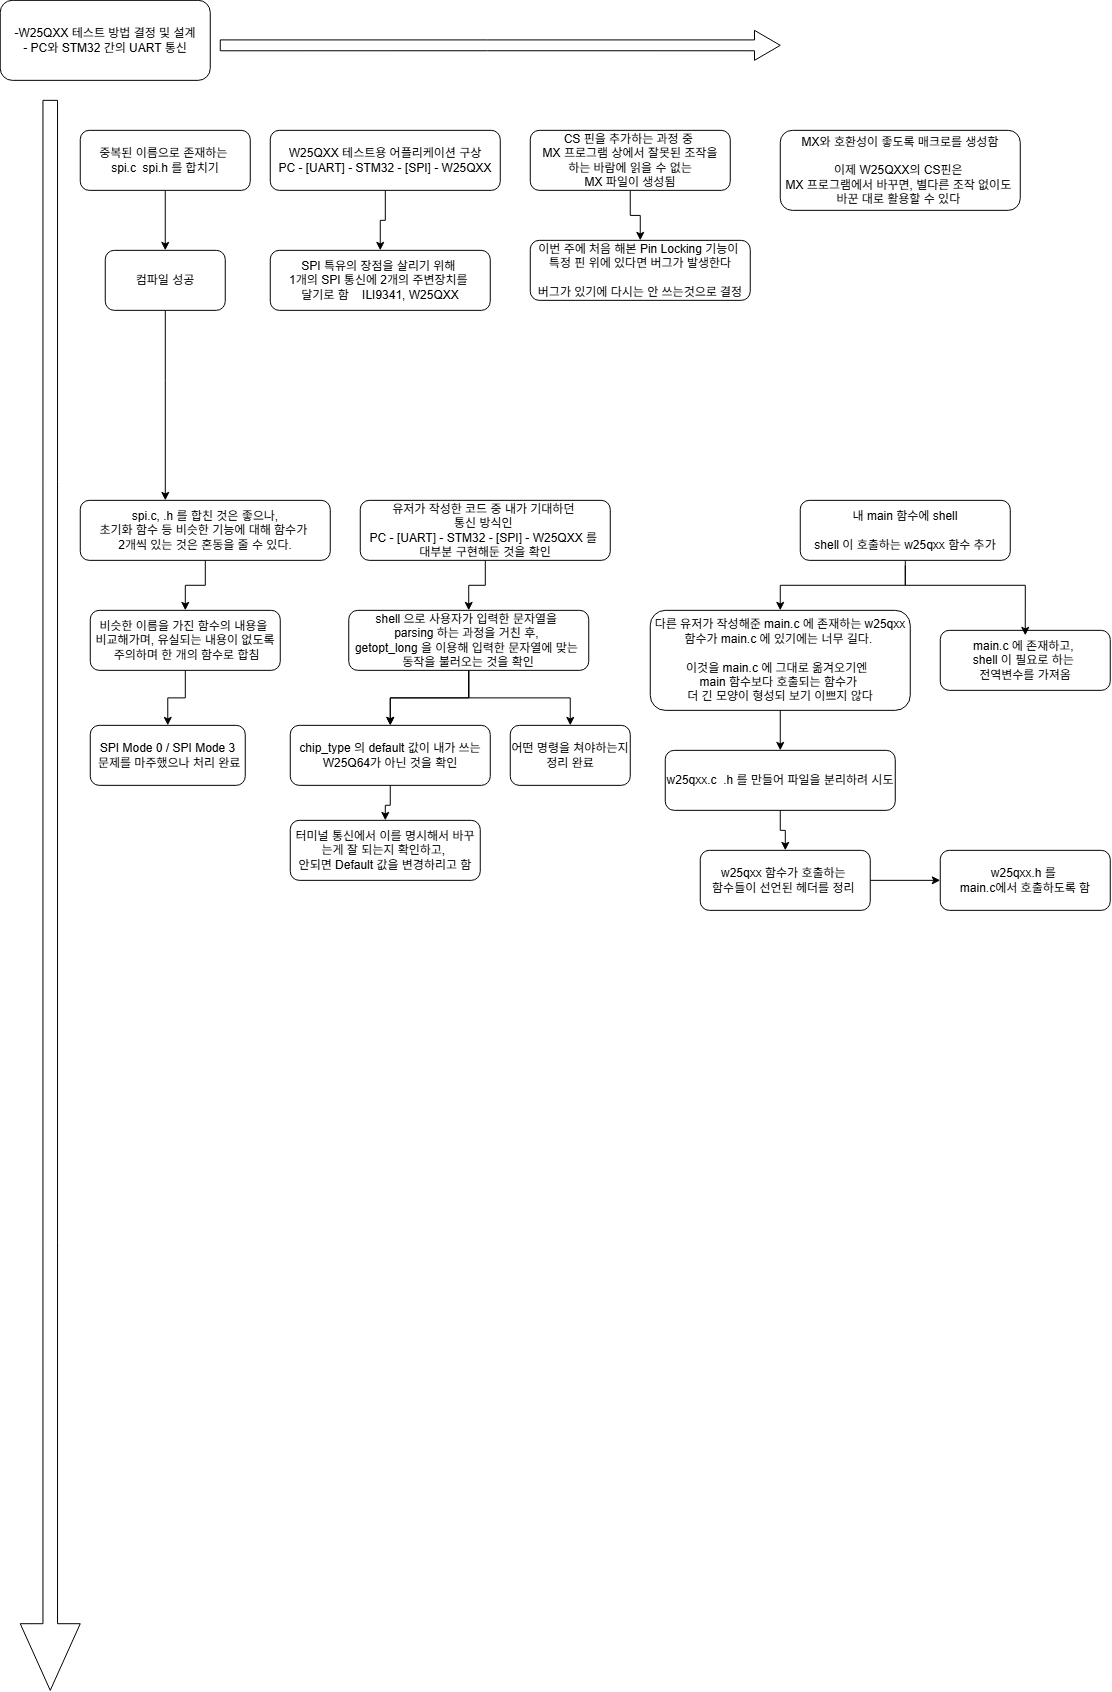

The diagram above was exported from draw.io. Its source (the exported page's mxGraphModel, read from the mxfile embedded in the PNG):
<mxGraphModel dx="2762" dy="924" grid="1" gridSize="10" guides="1" tooltips="1" connect="1" arrows="1" fold="1" page="1" pageScale="1" pageWidth="827" pageHeight="1169" math="0" shadow="0">
  <root>
    <mxCell id="0" />
    <mxCell id="1" parent="0" />
    <mxCell id="IHHPTB6BBoNNgsIrKDf1-1" parent="1" style="shape=singleArrow;whiteSpace=wrap;html=1;arrowWidth=0.24285714285714446;arrowSize=0.0419110690633869;rotation=90;" value="" vertex="1">
      <mxGeometry height="60" width="1590" x="-1565" y="875" as="geometry" />
    </mxCell>
    <mxCell id="IHHPTB6BBoNNgsIrKDf1-2" parent="1" style="shape=singleArrow;whiteSpace=wrap;html=1;arrowWidth=0.3619047619047587;arrowSize=0.04600840336134436;" value="" vertex="1">
      <mxGeometry height="30" width="560" x="-600" y="40" as="geometry" />
    </mxCell>
    <mxCell id="IHHPTB6BBoNNgsIrKDf1-3" parent="1" style="rounded=1;whiteSpace=wrap;html=1;" value="-W25QXX 테스트 방법 결정 및 설계&lt;div&gt;- PC와 STM32 간의 UART 통신&lt;/div&gt;" vertex="1">
      <mxGeometry height="80" width="210" x="-820" y="10" as="geometry" />
    </mxCell>
    <mxCell id="IHHPTB6BBoNNgsIrKDf1-23" edge="1" parent="1" source="IHHPTB6BBoNNgsIrKDf1-4" style="edgeStyle=orthogonalEdgeStyle;rounded=0;orthogonalLoop=1;jettySize=auto;html=1;" target="IHHPTB6BBoNNgsIrKDf1-8" value="">
      <mxGeometry relative="1" as="geometry" />
    </mxCell>
    <mxCell id="IHHPTB6BBoNNgsIrKDf1-4" parent="1" style="rounded=1;whiteSpace=wrap;html=1;" value="중복된 이름으로 존재하는&amp;nbsp;&lt;div&gt;spi.c&amp;nbsp; spi.h 를 합치기&lt;/div&gt;" vertex="1">
      <mxGeometry height="60" width="170" x="-740" y="140" as="geometry" />
    </mxCell>
    <mxCell id="IHHPTB6BBoNNgsIrKDf1-28" edge="1" parent="1" source="IHHPTB6BBoNNgsIrKDf1-5" style="edgeStyle=orthogonalEdgeStyle;rounded=0;orthogonalLoop=1;jettySize=auto;html=1;" target="IHHPTB6BBoNNgsIrKDf1-6" value="">
      <mxGeometry relative="1" as="geometry" />
    </mxCell>
    <mxCell id="IHHPTB6BBoNNgsIrKDf1-5" parent="1" style="rounded=1;whiteSpace=wrap;html=1;" value="W25QXX 테스트용 어플리케이션 구상&lt;div&gt;PC - [UART] - STM32 - [SPI] - W25QXX&lt;/div&gt;" vertex="1">
      <mxGeometry height="60" width="230" x="-550" y="140" as="geometry" />
    </mxCell>
    <mxCell id="IHHPTB6BBoNNgsIrKDf1-6" parent="1" style="rounded=1;whiteSpace=wrap;html=1;" value="SPI 특유의 장점을 살리기 위해&amp;nbsp;&lt;div&gt;1개의 SPI 통신에 2개의 주변장치를&amp;nbsp;&lt;/div&gt;&lt;div&gt;달기로 함&amp;nbsp; &amp;nbsp; ILI9341, W25QXX&lt;/div&gt;" vertex="1">
      <mxGeometry height="60" width="220" x="-550" y="260" as="geometry" />
    </mxCell>
    <mxCell id="IHHPTB6BBoNNgsIrKDf1-29" edge="1" parent="1" source="IHHPTB6BBoNNgsIrKDf1-7" style="edgeStyle=orthogonalEdgeStyle;rounded=0;orthogonalLoop=1;jettySize=auto;html=1;" target="IHHPTB6BBoNNgsIrKDf1-9" value="">
      <mxGeometry relative="1" as="geometry" />
    </mxCell>
    <mxCell id="IHHPTB6BBoNNgsIrKDf1-7" parent="1" style="rounded=1;whiteSpace=wrap;html=1;" value="CS 핀을 추가하는 과정 중&amp;nbsp;&lt;div&gt;MX 프로그램 상에서&amp;nbsp;&lt;span style=&quot;background-color: transparent; color: light-dark(rgb(0, 0, 0), rgb(255, 255, 255));&quot;&gt;잘못된 조작을&lt;/span&gt;&lt;/div&gt;&lt;div&gt;&amp;nbsp;하는 바람에&amp;nbsp;&lt;span style=&quot;background-color: transparent; color: light-dark(rgb(0, 0, 0), rgb(255, 255, 255));&quot;&gt;읽을 수 없는&amp;nbsp;&lt;/span&gt;&lt;/div&gt;&lt;div&gt;&lt;span style=&quot;background-color: transparent; color: light-dark(rgb(0, 0, 0), rgb(255, 255, 255));&quot;&gt;MX 파일이 생성됨&lt;/span&gt;&lt;/div&gt;" vertex="1">
      <mxGeometry height="60" width="200" x="-290" y="140" as="geometry" />
    </mxCell>
    <mxCell id="IHHPTB6BBoNNgsIrKDf1-24" edge="1" parent="1" source="IHHPTB6BBoNNgsIrKDf1-8" style="edgeStyle=orthogonalEdgeStyle;rounded=0;orthogonalLoop=1;jettySize=auto;html=1;" target="IHHPTB6BBoNNgsIrKDf1-11" value="">
      <mxGeometry relative="1" as="geometry">
        <Array as="points">
          <mxPoint x="-655" y="390" />
          <mxPoint x="-655" y="390" />
        </Array>
      </mxGeometry>
    </mxCell>
    <mxCell id="IHHPTB6BBoNNgsIrKDf1-8" parent="1" style="rounded=1;whiteSpace=wrap;html=1;" value="컴파일 성공" vertex="1">
      <mxGeometry height="60" width="120" x="-715" y="260" as="geometry" />
    </mxCell>
    <mxCell id="IHHPTB6BBoNNgsIrKDf1-9" parent="1" style="rounded=1;whiteSpace=wrap;html=1;" value="이번 주에 처음 해본 Pin Locking 기능이&amp;nbsp;&lt;div&gt;특정 핀 위에 있다면 버그가 발생한다&lt;div&gt;&lt;br&gt;&lt;/div&gt;&lt;div&gt;버그가 있기에 다시는 안 쓰는것으로 결정&lt;/div&gt;&lt;/div&gt;" vertex="1">
      <mxGeometry height="60" width="220" x="-290" y="250" as="geometry" />
    </mxCell>
    <mxCell id="IHHPTB6BBoNNgsIrKDf1-10" parent="1" style="rounded=1;whiteSpace=wrap;html=1;" value="MX와 호환성이 좋도록 매크로를 생성함&lt;div&gt;&lt;br&gt;&lt;/div&gt;&lt;div&gt;이제 W25QXX의 CS핀은&amp;nbsp;&lt;/div&gt;&lt;div&gt;MX 프로그램에서&amp;nbsp;&lt;span style=&quot;background-color: transparent; color: light-dark(rgb(0, 0, 0), rgb(255, 255, 255));&quot;&gt;바꾸면, 별다른 조작 없이도&amp;nbsp;&lt;/span&gt;&lt;/div&gt;&lt;div&gt;바꾼 대로 활용할 수 있다&amp;nbsp;&lt;/div&gt;" vertex="1">
      <mxGeometry height="80" width="240" x="-40" y="140" as="geometry" />
    </mxCell>
    <mxCell id="IHHPTB6BBoNNgsIrKDf1-26" edge="1" parent="1" source="IHHPTB6BBoNNgsIrKDf1-11" style="edgeStyle=orthogonalEdgeStyle;rounded=0;orthogonalLoop=1;jettySize=auto;html=1;" target="IHHPTB6BBoNNgsIrKDf1-25" value="">
      <mxGeometry relative="1" as="geometry" />
    </mxCell>
    <mxCell id="IHHPTB6BBoNNgsIrKDf1-11" parent="1" style="rounded=1;whiteSpace=wrap;html=1;" value="spi.c, .h 를 합친 것은 좋으나,&lt;div&gt;&lt;span style=&quot;background-color: transparent; color: light-dark(rgb(0, 0, 0), rgb(255, 255, 255));&quot;&gt;초기화 함수 등 비슷한 기능에 대해 함수가&amp;nbsp;&lt;/span&gt;&lt;/div&gt;&lt;div&gt;&lt;span style=&quot;background-color: transparent; color: light-dark(rgb(0, 0, 0), rgb(255, 255, 255));&quot;&gt;2개씩 있는 것은 혼동을 줄 수 있다.&lt;/span&gt;&lt;/div&gt;" vertex="1">
      <mxGeometry height="60" width="250" x="-740" y="510" as="geometry" />
    </mxCell>
    <mxCell id="IHHPTB6BBoNNgsIrKDf1-12" parent="1" style="rounded=1;whiteSpace=wrap;html=1;" value="SPI Mode 0 / SPI Mode 3&lt;div&gt;&amp;nbsp;문제를 마주했으나 처리 완료&lt;/div&gt;" vertex="1">
      <mxGeometry height="60" width="155" x="-730" y="735" as="geometry" />
    </mxCell>
    <mxCell id="IHHPTB6BBoNNgsIrKDf1-31" edge="1" parent="1" source="IHHPTB6BBoNNgsIrKDf1-13" style="edgeStyle=orthogonalEdgeStyle;rounded=0;orthogonalLoop=1;jettySize=auto;html=1;" target="IHHPTB6BBoNNgsIrKDf1-14" value="">
      <mxGeometry relative="1" as="geometry" />
    </mxCell>
    <mxCell id="IHHPTB6BBoNNgsIrKDf1-13" parent="1" style="rounded=1;whiteSpace=wrap;html=1;" value="유저가 작성한 코드 중&amp;nbsp;&lt;span style=&quot;background-color: transparent; color: light-dark(rgb(0, 0, 0), rgb(255, 255, 255));&quot;&gt;내가 기대하던&amp;nbsp;&lt;/span&gt;&lt;div&gt;&lt;span style=&quot;background-color: transparent; color: light-dark(rgb(0, 0, 0), rgb(255, 255, 255));&quot;&gt;통신 방식인&amp;nbsp;&lt;/span&gt;&lt;div&gt;&lt;div&gt;PC - [UART] - STM32 - [SPI] - W25QXX 를&amp;nbsp;&lt;/div&gt;&lt;div&gt;대부분 구현해둔 것을 확인&lt;/div&gt;&lt;/div&gt;&lt;/div&gt;" vertex="1">
      <mxGeometry height="60" width="250" x="-460" y="510" as="geometry" />
    </mxCell>
    <mxCell id="IHHPTB6BBoNNgsIrKDf1-32" edge="1" parent="1" source="IHHPTB6BBoNNgsIrKDf1-14" style="edgeStyle=orthogonalEdgeStyle;rounded=0;orthogonalLoop=1;jettySize=auto;html=1;" target="IHHPTB6BBoNNgsIrKDf1-15" value="">
      <mxGeometry relative="1" as="geometry" />
    </mxCell>
    <mxCell id="IHHPTB6BBoNNgsIrKDf1-33" edge="1" parent="1" source="IHHPTB6BBoNNgsIrKDf1-14" style="edgeStyle=orthogonalEdgeStyle;rounded=0;orthogonalLoop=1;jettySize=auto;html=1;" target="IHHPTB6BBoNNgsIrKDf1-15" value="">
      <mxGeometry relative="1" as="geometry" />
    </mxCell>
    <mxCell id="IHHPTB6BBoNNgsIrKDf1-34" edge="1" parent="1" source="IHHPTB6BBoNNgsIrKDf1-14" style="edgeStyle=orthogonalEdgeStyle;rounded=0;orthogonalLoop=1;jettySize=auto;html=1;" target="IHHPTB6BBoNNgsIrKDf1-30">
      <mxGeometry relative="1" as="geometry" />
    </mxCell>
    <mxCell id="IHHPTB6BBoNNgsIrKDf1-14" parent="1" style="rounded=1;whiteSpace=wrap;html=1;" value="shell 으로 사용자가 입력한 문자열을&amp;nbsp;&lt;div&gt;parsing 하는 과정을 거친 후,&amp;nbsp;&lt;/div&gt;&lt;div&gt;getopt_long 을 이용해 입력한 문자열에 맞는&amp;nbsp;&lt;/div&gt;&lt;div&gt;동작을 불러오는 것을 확인&lt;/div&gt;" vertex="1">
      <mxGeometry height="60" width="240" x="-471.5" y="620" as="geometry" />
    </mxCell>
    <mxCell id="IHHPTB6BBoNNgsIrKDf1-35" edge="1" parent="1" source="IHHPTB6BBoNNgsIrKDf1-15" style="edgeStyle=orthogonalEdgeStyle;rounded=0;orthogonalLoop=1;jettySize=auto;html=1;" target="IHHPTB6BBoNNgsIrKDf1-16" value="">
      <mxGeometry relative="1" as="geometry" />
    </mxCell>
    <mxCell id="IHHPTB6BBoNNgsIrKDf1-15" parent="1" style="rounded=1;whiteSpace=wrap;html=1;" value="chip_type 의 default 값이 내가 쓰는 W25Q64가 아닌 것을 확인" vertex="1">
      <mxGeometry height="60" width="200" x="-530" y="735" as="geometry" />
    </mxCell>
    <mxCell id="IHHPTB6BBoNNgsIrKDf1-16" parent="1" style="rounded=1;whiteSpace=wrap;html=1;" value="터미널 통신에서 이를 명시해서 바꾸는게 잘 되는지 확인하고,&amp;nbsp;&lt;div&gt;안되면 Default 값을 변경하리고 함&lt;/div&gt;" vertex="1">
      <mxGeometry height="60" width="190" x="-530" y="830" as="geometry" />
    </mxCell>
    <mxCell id="IHHPTB6BBoNNgsIrKDf1-37" edge="1" parent="1" source="IHHPTB6BBoNNgsIrKDf1-17" style="edgeStyle=orthogonalEdgeStyle;rounded=0;orthogonalLoop=1;jettySize=auto;html=1;" target="IHHPTB6BBoNNgsIrKDf1-18" value="">
      <mxGeometry relative="1" as="geometry" />
    </mxCell>
    <mxCell id="IHHPTB6BBoNNgsIrKDf1-17" parent="1" style="rounded=1;whiteSpace=wrap;html=1;" value="다른 유저가 작성해준 main.c 에 존재하는 w25qxx 함수가 main.c 에 있기에는 너무 길다.&amp;nbsp;&lt;div&gt;&lt;br&gt;&lt;div&gt;이것을 main.c 에 그대로 옮겨오기엔&amp;nbsp;&amp;nbsp;&lt;/div&gt;&lt;div&gt;main 함수보다 호출되는 함수가&amp;nbsp;&lt;/div&gt;&lt;div&gt;더 긴 모양이 형성되 보기 이쁘지 않다&lt;/div&gt;&lt;/div&gt;" vertex="1">
      <mxGeometry height="100" width="260" x="-170" y="620" as="geometry" />
    </mxCell>
    <mxCell id="IHHPTB6BBoNNgsIrKDf1-38" edge="1" parent="1" source="IHHPTB6BBoNNgsIrKDf1-18" style="edgeStyle=orthogonalEdgeStyle;rounded=0;orthogonalLoop=1;jettySize=auto;html=1;" target="IHHPTB6BBoNNgsIrKDf1-19" value="">
      <mxGeometry relative="1" as="geometry" />
    </mxCell>
    <mxCell id="IHHPTB6BBoNNgsIrKDf1-18" parent="1" style="rounded=1;whiteSpace=wrap;html=1;" value="w25qxx.c&amp;nbsp; .h 를 만들어 파일을 분리하려 시도" vertex="1">
      <mxGeometry height="60" width="230" x="-155" y="760" as="geometry" />
    </mxCell>
    <mxCell id="IHHPTB6BBoNNgsIrKDf1-40" edge="1" parent="1" source="IHHPTB6BBoNNgsIrKDf1-19" style="edgeStyle=orthogonalEdgeStyle;rounded=0;orthogonalLoop=1;jettySize=auto;html=1;" target="IHHPTB6BBoNNgsIrKDf1-22" value="">
      <mxGeometry relative="1" as="geometry" />
    </mxCell>
    <mxCell id="IHHPTB6BBoNNgsIrKDf1-19" parent="1" style="rounded=1;whiteSpace=wrap;html=1;" value="w25qxx 함수가 호출하는&amp;nbsp;&lt;div&gt;함수들이 선언된 헤더를 정리&amp;nbsp;&lt;/div&gt;" vertex="1">
      <mxGeometry height="60" width="170" x="-120" y="860" as="geometry" />
    </mxCell>
    <mxCell id="IHHPTB6BBoNNgsIrKDf1-20" parent="1" style="rounded=1;whiteSpace=wrap;html=1;" value="main.c 에 존재하고,&amp;nbsp;&lt;div&gt;shell 이 필요로 하는&amp;nbsp;&lt;/div&gt;&lt;div&gt;전역변수를 가져옴&lt;/div&gt;" vertex="1">
      <mxGeometry height="60" width="170" x="120" y="640" as="geometry" />
    </mxCell>
    <mxCell id="IHHPTB6BBoNNgsIrKDf1-36" edge="1" parent="1" source="IHHPTB6BBoNNgsIrKDf1-21" style="edgeStyle=orthogonalEdgeStyle;rounded=0;orthogonalLoop=1;jettySize=auto;html=1;entryX=0.5;entryY=0;entryDx=0;entryDy=0;" target="IHHPTB6BBoNNgsIrKDf1-17">
      <mxGeometry relative="1" as="geometry" />
    </mxCell>
    <mxCell id="IHHPTB6BBoNNgsIrKDf1-39" edge="1" parent="1" style="edgeStyle=orthogonalEdgeStyle;rounded=0;orthogonalLoop=1;jettySize=auto;html=1;">
      <mxGeometry relative="1" as="geometry">
        <Array as="points">
          <mxPoint x="85" y="594.94" />
          <mxPoint x="205" y="594.94" />
        </Array>
        <mxPoint x="85.00000000000023" y="575.0000000000002" as="sourcePoint" />
        <mxPoint x="205" y="644.9999999999998" as="targetPoint" />
      </mxGeometry>
    </mxCell>
    <mxCell id="IHHPTB6BBoNNgsIrKDf1-21" parent="1" style="rounded=1;whiteSpace=wrap;html=1;" value="내 main 함수에 shell&lt;div&gt;&lt;br&gt;&lt;div&gt;shell 이 호출하는 w25qxx 함수 추가&lt;/div&gt;&lt;/div&gt;" vertex="1">
      <mxGeometry height="60" width="210" x="-20" y="510" as="geometry" />
    </mxCell>
    <mxCell id="IHHPTB6BBoNNgsIrKDf1-22" parent="1" style="rounded=1;whiteSpace=wrap;html=1;" value="w25qxx.h 를&amp;nbsp;&lt;div&gt;main.c에서 호출하도록 함&lt;/div&gt;" vertex="1">
      <mxGeometry height="60" width="170" x="120" y="860" as="geometry" />
    </mxCell>
    <mxCell id="IHHPTB6BBoNNgsIrKDf1-27" edge="1" parent="1" source="IHHPTB6BBoNNgsIrKDf1-25" style="edgeStyle=orthogonalEdgeStyle;rounded=0;orthogonalLoop=1;jettySize=auto;html=1;" target="IHHPTB6BBoNNgsIrKDf1-12" value="">
      <mxGeometry relative="1" as="geometry" />
    </mxCell>
    <mxCell id="IHHPTB6BBoNNgsIrKDf1-25" parent="1" style="rounded=1;whiteSpace=wrap;html=1;" value="비슷한 이름을 가진 함수의 내용을&amp;nbsp;&lt;div&gt;비교해가며, 유실되는 내용이 없도록&lt;/div&gt;&lt;div&gt;&amp;nbsp;주의하며 한 개의 함수로 합침&lt;/div&gt;" vertex="1">
      <mxGeometry height="60" width="190" x="-730" y="620" as="geometry" />
    </mxCell>
    <mxCell id="IHHPTB6BBoNNgsIrKDf1-30" parent="1" style="rounded=1;whiteSpace=wrap;html=1;" value="어떤 명령을 쳐야하는지 정리 완료" vertex="1">
      <mxGeometry height="60" width="120" x="-310" y="735" as="geometry" />
    </mxCell>
  </root>
</mxGraphModel>